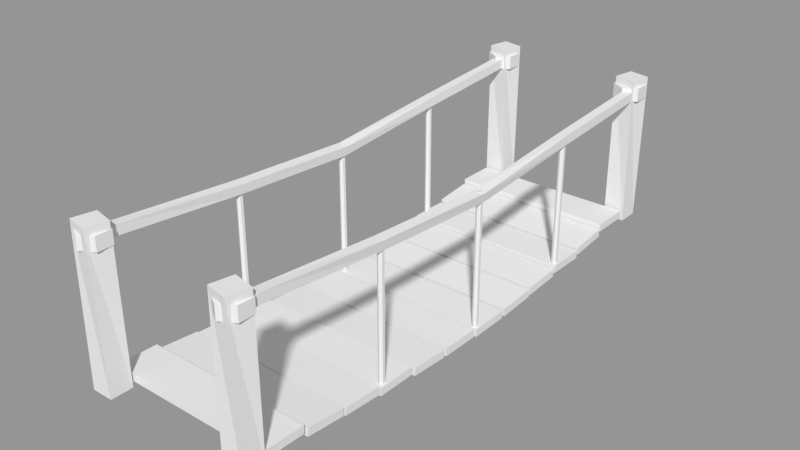 # Source: Bridge.blend  (saved by Blender 2.79.0; exported with 4.5.12 LTS)
import bpy
from mathutils import Matrix  # noqa: F401  (used for matrix-valued properties, if any)

bpy.ops.wm.read_factory_settings(use_empty=True)
scene = bpy.context.scene
scene.name = 'Scene'

# ---- collections
col_collection_1 = bpy.data.collections.new('Collection 1'); scene.collection.children.link(col_collection_1)

# ---- meshes
me_cube_006 = bpy.data.meshes.new('Cube.006')
me_cube_006.from_pydata([(-1.0, -1.0, -2.78), (-1.0, -1.0, -0.7801), (-1.0, 1.0, -2.78), (-1.0, 1.0, -0.7801), (1.0, -1.0, -2.78), (1.0, -1.0, -0.7801), (1.0, 1.0, -2.78), (1.0, 1.0, -0.7801), (-1.0, 110.4, -0.7801), (-1.0, 110.4, -2.78), (1.0, 110.4, -2.78), (1.0, 110.4, -0.7801), (1.12, 28.36, -3.367), (1.16, 55.72, -5.088), (1.0, 83.08, -2.646), (-1.0, 83.08, -2.646), (-0.8084, 55.72, -4.736), (-0.8631, 28.36, -3.11), (-1.0, 83.08, -4.646), (-1.16, 55.72, -6.705), (-1.12, 28.36, -5.093), (0.8631, 28.36, -5.35), (0.8084, 55.72, -7.057), (1.0, 83.08, -4.646), (-34.18, -1.0, -2.78), (-34.18, -1.0, -0.7801), (-34.18, 1.0, -2.78), (-34.18, 1.0, -0.7801), (-32.18, -1.0, -2.78), (-32.18, -1.0, -0.7801), (-32.18, 1.0, -2.78), (-32.18, 1.0, -0.7801), (-34.18, 110.4, -0.7801), (-34.18, 110.4, -2.78), (-32.18, 110.4, -2.78), (-32.18, 110.4, -0.7801), (-32.06, 28.36, -3.367), (-32.02, 55.72, -5.088), (-32.18, 83.08, -2.646), (-34.18, 83.08, -2.646), (-33.99, 55.72, -4.736), (-34.05, 28.36, -3.11), (-34.18, 83.08, -4.646), (-34.34, 55.72, -6.705), (-34.3, 28.36, -5.093), (-32.32, 28.36, -5.35), (-32.37, 55.72, -7.057), (-32.18, 83.08, -4.646), (0.1366, 83.62, -32.93), (0.1366, 83.62, -2.795), (0.1366, 56.22, -4.837), (0.1366, 56.22, -34.97), (0.6909, 55.9, -4.837), (0.6909, 55.9, -34.97), (0.6909, 55.26, -4.837), (0.6909, 55.26, -34.97), (0.1366, 54.94, -4.837), (0.1366, 54.94, -34.97), (-0.4178, 55.26, -4.837), (-0.4178, 55.26, -34.97), (-0.4178, 55.9, -4.837), (-0.4178, 55.9, -34.97), (0.6909, 83.3, -2.795), (0.6909, 83.3, -32.93), (0.6909, 82.66, -2.795), (0.6909, 82.66, -32.93), (0.1366, 82.34, -2.795), (0.1366, 82.34, -32.93), (-0.4178, 82.66, -2.795), (-0.4178, 82.66, -32.93), (-0.4178, 83.3, -2.795), (-0.4178, 83.3, -32.93), (0.1366, 29.02, -33.42), (0.1366, 29.02, -3.281), (0.6909, 28.7, -3.281), (0.6909, 28.7, -33.42), (0.6909, 28.06, -3.281), (0.6909, 28.06, -33.42), (0.1366, 27.74, -3.281), (0.1366, 27.74, -33.42), (-0.4178, 28.06, -3.281), (-0.4178, 28.06, -33.42), (-0.4178, 28.7, -3.281), (-0.4178, 28.7, -33.42), (-33.34, 83.62, -32.93), (-33.34, 83.62, -2.795), (-33.34, 56.22, -4.837), (-33.34, 56.22, -34.97), (-32.78, 55.9, -4.837), (-32.78, 55.9, -34.97), (-32.78, 55.26, -4.837), (-32.78, 55.26, -34.97), (-33.34, 54.94, -4.837), (-33.34, 54.94, -34.97), (-33.89, 55.26, -4.837), (-33.89, 55.26, -34.97), (-33.89, 55.9, -4.837), (-33.89, 55.9, -34.97), (-32.78, 83.3, -2.795), (-32.78, 83.3, -32.93), (-32.78, 82.66, -2.795), (-32.78, 82.66, -32.93), (-33.34, 82.34, -2.795), (-33.34, 82.34, -32.93), (-33.89, 82.66, -2.795), (-33.89, 82.66, -32.93), (-33.89, 83.3, -2.795), (-33.89, 83.3, -32.93), (-33.34, 29.02, -33.42), (-33.34, 29.02, -3.281), (-32.78, 28.7, -3.281), (-32.78, 28.7, -33.42), (-32.78, 28.06, -3.281), (-32.78, 28.06, -33.42), (-33.34, 27.74, -3.281), (-33.34, 27.74, -33.42), (-33.89, 28.06, -3.281), (-33.89, 28.06, -33.42), (-33.89, 28.7, -3.281), (-33.89, 28.7, -33.42), (-33.42, 114.1, -0.1915), (-33.42, 114.1, -3.078), (-1.018, 114.1, -3.078), (-1.018, 114.1, -0.1915), (1.905, 112.4, -3.078), (1.905, 112.4, -0.1915), (1.905, 109.0, -3.078), (1.905, 109.0, -0.1915), (-1.018, 107.3, -3.078), (-1.018, 107.3, -0.1915), (-3.942, 109.0, -3.078), (-3.942, 109.0, -0.1915), (-3.942, 112.4, -3.078), (-3.942, 112.4, -0.1915), (-30.5, 112.4, -3.078), (-30.5, 112.4, -0.1915), (-30.5, 109.0, -3.078), (-30.5, 109.0, -0.1915), (-33.42, 107.3, -3.078), (-33.42, 107.3, -0.1915), (-36.35, 109.0, -3.078), (-36.35, 109.0, -0.1915), (-36.35, 112.4, -3.078), (-36.35, 112.4, -0.1915), (-33.42, 0.8347, -0.1915), (-33.42, 0.8347, -3.078), (-30.5, -0.8533, -3.078), (-30.5, -0.8533, -0.1915), (-30.5, -4.229, -3.078), (-30.5, -4.229, -0.1915), (-33.42, -5.917, -3.078), (-33.42, -5.917, -0.1915), (-36.35, -4.229, -3.078), (-36.35, -4.229, -0.1915), (-36.35, -0.8533, -3.078), (-36.35, -0.8533, -0.1915), (-0.9571, 0.8347, -0.1915), (-0.9571, 0.8347, -3.078), (1.967, -0.8533, -3.078), (1.967, -0.8533, -0.1915), (1.967, -4.229, -3.078), (1.967, -4.229, -0.1915), (-0.9571, -5.917, -3.078), (-0.9571, -5.917, -0.1915), (-3.881, -4.229, -3.078), (-3.881, -4.229, -0.1915), (-3.881, -0.8533, -3.078), (-3.881, -0.8533, -0.1915)], [], [(0, 1, 3, 2), (15, 14, 11, 8), (6, 7, 5, 4), (4, 5, 1, 0), (2, 6, 4, 0), (7, 3, 1, 5), (9, 8, 11, 10), (18, 15, 8, 9), (14, 23, 10, 11), (23, 18, 9, 10), (6, 2, 20, 21), (21, 20, 19, 22), (22, 19, 18, 23), (7, 6, 21, 12), (12, 21, 22, 13), (13, 22, 23, 14), (2, 3, 17, 20), (20, 17, 16, 19), (19, 16, 15, 18), (3, 7, 12, 17), (17, 12, 13, 16), (16, 13, 14, 15), (24, 25, 27, 26), (39, 38, 35, 32), (30, 31, 29, 28), (28, 29, 25, 24), (26, 30, 28, 24), (31, 27, 25, 29), (33, 32, 35, 34), (42, 39, 32, 33), (38, 47, 34, 35), (47, 42, 33, 34), (30, 26, 44, 45), (45, 44, 43, 46), (46, 43, 42, 47), (31, 30, 45, 36), (36, 45, 46, 37), (37, 46, 47, 38), (26, 27, 41, 44), (44, 41, 40, 43), (43, 40, 39, 42), (27, 31, 36, 41), (41, 36, 37, 40), (40, 37, 38, 39), (78, 79, 81, 80), (63, 48, 71, 69, 67, 65), (50, 51, 53, 52), (73, 74, 76, 78, 80, 82), (66, 67, 69, 68), (52, 53, 55, 54), (49, 62, 64, 66, 68, 70), (64, 65, 67, 66), (54, 55, 57, 56), (70, 71, 48, 49), (62, 63, 65, 64), (56, 57, 59, 58), (53, 51, 61, 59, 57, 55), (49, 48, 63, 62), (58, 59, 61, 60), (75, 72, 83, 81, 79, 77), (68, 69, 71, 70), (60, 61, 51, 50), (50, 52, 54, 56, 58, 60), (76, 77, 79, 78), (82, 83, 72, 73), (74, 75, 77, 76), (73, 72, 75, 74), (80, 81, 83, 82), (114, 115, 117, 116), (86, 87, 89, 88), (102, 103, 105, 104), (88, 89, 91, 90), (100, 101, 103, 102), (90, 91, 93, 92), (106, 107, 84, 85), (98, 99, 101, 100), (92, 93, 95, 94), (85, 84, 99, 98), (94, 95, 97, 96), (104, 105, 107, 106), (96, 97, 87, 86), (112, 113, 115, 114), (118, 119, 108, 109), (110, 111, 113, 112), (109, 108, 111, 110), (116, 117, 119, 118), (150, 151, 153, 152), (135, 120, 143, 141, 139, 137), (122, 123, 125, 124), (145, 146, 148, 150, 152, 154), (138, 139, 141, 140), (124, 125, 127, 126), (121, 134, 136, 138, 140, 142), (136, 137, 139, 138), (126, 127, 129, 128), (142, 143, 120, 121), (134, 135, 137, 136), (128, 129, 131, 130), (125, 123, 133, 131, 129, 127), (121, 120, 135, 134), (130, 131, 133, 132), (147, 144, 155, 153, 151, 149), (140, 141, 143, 142), (132, 133, 123, 122), (122, 124, 126, 128, 130, 132), (148, 149, 151, 150), (154, 155, 144, 145), (146, 147, 149, 148), (145, 144, 147, 146), (152, 153, 155, 154), (162, 163, 165, 164), (157, 158, 160, 162, 164, 166), (159, 156, 167, 165, 163, 161), (160, 161, 163, 162), (166, 167, 156, 157), (158, 159, 161, 160), (157, 156, 159, 158), (164, 165, 167, 166)])
me_cube_006.use_remesh_preserve_volume = False
me_cube_006.use_remesh_preserve_attributes = False
me_cube_006.use_mirror_vertex_groups = False
me_cube_006.update()
me_cube_005 = bpy.data.meshes.new('Cube.005')
me_cube_005.from_pydata([(-1.0, -1.0, -1.0), (-1.18, -0.78, 0.6406), (-1.0, 1.0, -1.0), (-0.78, 1.18, 0.6406), (1.0, -1.0, -1.0), (0.78, -1.18, 0.6406), (1.0, 1.0, -1.0), (1.18, 0.78, 0.6406), (-1.0, 47.97, -1.0), (-1.18, 48.19, 0.6406), (-1.0, 49.97, -1.0), (-0.78, 50.15, 0.6406), (1.0, 47.97, -1.0), (0.78, 47.79, 0.6406), (1.0, 49.97, -1.0), (1.18, 49.75, 0.6406), (-14.94, -1.0, -1.0), (-15.12, -0.78, 0.6406), (-14.94, 1.0, -1.0), (-14.72, 1.18, 0.6406), (-12.94, -1.0, -1.0), (-13.16, -1.18, 0.6406), (-12.94, 1.0, -1.0), (-12.76, 0.78, 0.6406), (-14.94, 47.97, -1.0), (-15.12, 48.19, 0.6406), (-14.94, 49.97, -1.0), (-14.72, 50.15, 0.6406), (-12.94, 47.97, -1.0), (-13.16, 47.79, 0.6406), (-12.94, 49.97, -1.0), (-12.76, 49.75, 0.6406), (-14.8, 1.185, -0.9504), (-14.8, 1.201, -0.8654), (-14.8, 4.825, -0.9601), (-14.8, 4.842, -0.8751), (0.8482, 1.185, -0.9504), (0.8482, 1.201, -0.8654), (0.8482, 4.825, -0.9601), (0.8482, 4.842, -0.8751), (-14.8, 44.04, -0.9602), (-14.8, 44.04, -0.8752), (-14.8, 47.68, -0.9602), (-14.8, 47.68, -0.8752), (0.8482, 44.04, -0.9602), (0.8482, 44.04, -0.8752), (0.8482, 47.68, -0.9602), (0.8482, 47.68, -0.8752), (-14.8, 40.33, -1.062), (-14.8, 40.25, -0.977), (-14.8, 43.95, -1.016), (-14.8, 43.87, -0.9316), (0.8482, 40.33, -1.062), (0.8482, 40.25, -0.977), (0.8482, 43.95, -1.016), (0.8482, 43.87, -0.9316), (-14.8, 5.143, -1.015), (-14.8, 5.208, -0.9301), (-14.8, 8.77, -1.053), (-14.8, 8.834, -0.9684), (0.8482, 5.143, -1.015), (0.8482, 5.208, -0.9301), (0.8482, 8.77, -1.053), (0.8482, 8.834, -0.9684), (-14.8, 9.002, -1.067), (-14.8, 9.039, -0.9822), (-14.8, 12.64, -1.09), (-14.8, 12.68, -1.005), (0.8482, 9.002, -1.067), (0.8482, 9.039, -0.9822), (0.8482, 12.64, -1.09), (0.8482, 12.68, -1.005), (-14.8, 36.43, -1.093), (-14.8, 36.43, -1.008), (-14.8, 40.07, -1.093), (-14.8, 40.07, -1.008), (0.8482, 36.43, -1.093), (0.8482, 36.43, -1.008), (0.8482, 40.07, -1.093), (0.8482, 40.07, -1.008), (-14.8, 32.61, -1.152), (-14.8, 32.56, -1.067), (-14.8, 36.24, -1.123), (-14.8, 36.19, -1.038), (0.8482, 32.61, -1.152), (0.8482, 32.56, -1.067), (0.8482, 36.24, -1.123), (0.8482, 36.19, -1.038), (-14.8, 12.87, -1.118), (-14.8, 12.87, -1.033), (-14.8, 16.51, -1.118), (-14.8, 16.51, -1.033), (0.8482, 12.87, -1.118), (0.8482, 12.87, -1.033), (0.8482, 16.51, -1.118), (0.8482, 16.51, -1.033), (-14.8, 16.87, -1.156), (-14.8, 16.91, -1.071), (-14.8, 20.51, -1.178), (-14.8, 20.54, -1.093), (0.8482, 16.87, -1.156), (0.8482, 16.91, -1.071), (0.8482, 20.51, -1.178), (0.8482, 20.54, -1.093), (-14.8, 28.8, -1.192), (-14.8, 28.75, -1.108), (-14.8, 32.43, -1.162), (-14.8, 32.38, -1.077), (0.8482, 28.8, -1.192), (0.8482, 28.75, -1.108), (0.8482, 32.43, -1.162), (0.8482, 32.38, -1.077), (-14.8, 24.8, -1.201), (-14.8, 24.79, -1.116), (-14.8, 28.44, -1.193), (-14.8, 28.43, -1.108), (0.8482, 24.8, -1.201), (0.8482, 24.79, -1.116), (0.8482, 28.44, -1.193), (0.8482, 28.43, -1.108), (-14.8, 20.82, -1.182), (-14.8, 20.82, -1.097), (-14.8, 24.46, -1.182), (-14.8, 24.46, -1.097), (0.8482, 20.82, -1.182), (0.8482, 20.82, -1.097), (0.8482, 24.46, -1.182), (0.8482, 24.46, -1.097)], [], [(0, 1, 3, 2), (2, 3, 7, 6), (6, 7, 5, 4), (4, 5, 1, 0), (2, 6, 4, 0), (7, 3, 1, 5), (8, 9, 11, 10), (10, 11, 15, 14), (14, 15, 13, 12), (12, 13, 9, 8), (10, 14, 12, 8), (15, 11, 9, 13), (16, 17, 19, 18), (18, 19, 23, 22), (22, 23, 21, 20), (20, 21, 17, 16), (18, 22, 20, 16), (23, 19, 17, 21), (24, 25, 27, 26), (26, 27, 31, 30), (30, 31, 29, 28), (28, 29, 25, 24), (26, 30, 28, 24), (31, 27, 25, 29), (32, 33, 35, 34), (34, 35, 39, 38), (38, 39, 37, 36), (36, 37, 33, 32), (34, 38, 36, 32), (39, 35, 33, 37), (40, 41, 43, 42), (42, 43, 47, 46), (46, 47, 45, 44), (44, 45, 41, 40), (42, 46, 44, 40), (47, 43, 41, 45), (48, 49, 51, 50), (50, 51, 55, 54), (54, 55, 53, 52), (52, 53, 49, 48), (50, 54, 52, 48), (55, 51, 49, 53), (56, 57, 59, 58), (58, 59, 63, 62), (62, 63, 61, 60), (60, 61, 57, 56), (58, 62, 60, 56), (63, 59, 57, 61), (64, 65, 67, 66), (66, 67, 71, 70), (70, 71, 69, 68), (68, 69, 65, 64), (66, 70, 68, 64), (71, 67, 65, 69), (72, 73, 75, 74), (74, 75, 79, 78), (78, 79, 77, 76), (76, 77, 73, 72), (74, 78, 76, 72), (79, 75, 73, 77), (80, 81, 83, 82), (82, 83, 87, 86), (86, 87, 85, 84), (84, 85, 81, 80), (82, 86, 84, 80), (87, 83, 81, 85), (88, 89, 91, 90), (90, 91, 95, 94), (94, 95, 93, 92), (92, 93, 89, 88), (90, 94, 92, 88), (95, 91, 89, 93), (96, 97, 99, 98), (98, 99, 103, 102), (102, 103, 101, 100), (100, 101, 97, 96), (98, 102, 100, 96), (103, 99, 97, 101), (104, 105, 107, 106), (106, 107, 111, 110), (110, 111, 109, 108), (108, 109, 105, 104), (106, 110, 108, 104), (111, 107, 105, 109), (112, 113, 115, 114), (114, 115, 119, 118), (118, 119, 117, 116), (116, 117, 113, 112), (114, 118, 116, 112), (119, 115, 113, 117), (120, 121, 123, 122), (122, 123, 127, 126), (126, 127, 125, 124), (124, 125, 121, 120), (122, 126, 124, 120), (127, 123, 121, 125)])
me_cube_005.use_remesh_preserve_volume = False
me_cube_005.use_remesh_preserve_attributes = False
me_cube_005.use_mirror_vertex_groups = False
me_cube_005.update()

# ---- objects
ob_rope = bpy.data.objects.new('Rope', me_cube_006)
ob_bridge = bpy.data.objects.new('Bridge', me_cube_005)

# ---- transforms, parenting, visibility, modifiers, constraints
ob_rope.location = (0.7908, 0.08879, 0.5495)
ob_rope.scale = (0.03022, 0.03022, 0.03022)
ob_rope.lineart.crease_threshold = 0.0
ob_bridge.location = (0.7652, 0.0005127, 0.2102)
ob_bridge.scale = (0.07024, 0.07024, 0.5963)
ob_bridge.lineart.crease_threshold = 0.0

# ---- collection membership
col_collection_1.objects.link(ob_rope)
col_collection_1.objects.link(ob_bridge)

# ---- scene / render settings (as saved in the file)
scene.frame_start = 1; scene.frame_end = 250; scene.frame_set(1)
scene.render.engine = 'BLENDER_EEVEE_NEXT'
scene.render.resolution_percentage = 50
scene.render.dither_intensity = 0.0
scene.cycles.use_denoising = False
scene.cycles.samples = 128
scene.cycles.sampling_pattern = 'TABULATED_SOBOL'
scene.cycles.use_adaptive_sampling = False
scene.cycles.use_light_tree = False
scene.cycles.blur_glossy = 0.0
scene.cycles.sample_clamp_indirect = 0.0
scene.view_settings.view_transform = 'Standard'
bpy.context.view_layer.update()

# ---- added for rendering (the .blend has no active camera and no usable light): camera, sun + grey world if the file has none
cam_auto = bpy.data.cameras.new('AutoCamera')
cam_auto.lens = 50.0
cam_auto.sensor_width = 36.0
cam_auto.clip_end = 1000.0
ob_auto_camera = bpy.data.objects.new('AutoCamera', cam_auto)
scene.collection.objects.link(ob_auto_camera)
ob_auto_camera.location = (3.9378, -2.67643, 2.97559)
ob_auto_camera.rotation_euler = (1.09748, -7.21219e-08, 0.694738)
scene.camera = ob_auto_camera
light_auto_sun = bpy.data.lights.new('AutoSun', 'SUN')
light_auto_sun.energy = 3.0
light_auto_sun.angle = 0.0523599
ob_auto_sun = bpy.data.objects.new('AutoSun', light_auto_sun)
scene.collection.objects.link(ob_auto_sun)
ob_auto_sun.rotation_euler = (0.872665, 0.174533, 0.523599)
if scene.world is None:
    world_auto = bpy.data.worlds.new('AutoWorld')
    world_auto.color = (0.3, 0.3, 0.3)
    scene.world = world_auto
bpy.context.view_layer.update()
